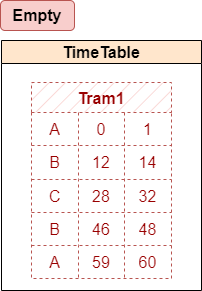

The diagram above was exported from draw.io. Its source (the exported page's mxGraphModel, read from the mxfile embedded in the PNG):
<mxGraphModel dx="1865" dy="489" grid="1" gridSize="10" guides="1" tooltips="1" connect="1" arrows="1" fold="1" page="1" pageScale="1" pageWidth="827" pageHeight="1169" math="0" shadow="0">
  <root>
    <mxCell id="0" />
    <mxCell id="1" parent="0" />
    <mxCell id="2" value="TimeTable" style="swimlane;whiteSpace=wrap;html=1;fillStyle=auto;fontFamily=Helvetica;fontSize=16;labelBackgroundColor=none;fillColor=#ffe6cc;swimlaneFillColor=#FFFFFF;strokeColor=#000000;" vertex="1" parent="1">
      <mxGeometry x="880" y="920" width="200" height="250" as="geometry">
        <mxRectangle x="30" y="820" width="120" height="30" as="alternateBounds" />
      </mxGeometry>
    </mxCell>
    <mxCell id="3" value="Tram1" style="shape=table;startSize=30;container=1;collapsible=0;childLayout=tableLayout;fontStyle=1;align=center;labelBackgroundColor=none;fillStyle=hatch;fontFamily=Helvetica;fontSize=16;fillColor=#f8cecc;strokeColor=#b85450;dashed=1;fontColor=#990000;" vertex="1" parent="2">
      <mxGeometry x="30" y="42" width="140" height="196" as="geometry" />
    </mxCell>
    <mxCell id="4" value="" style="shape=tableRow;horizontal=0;startSize=0;swimlaneHead=0;swimlaneBody=0;top=0;left=0;bottom=0;right=0;collapsible=0;dropTarget=0;fillColor=none;points=[[0,0.5],[1,0.5]];portConstraint=eastwest;labelBackgroundColor=none;fillStyle=auto;fontFamily=Helvetica;fontSize=16;fontColor=#000000;" vertex="1" parent="3">
      <mxGeometry y="30" width="140" height="33" as="geometry" />
    </mxCell>
    <mxCell id="5" value="A" style="shape=partialRectangle;html=1;whiteSpace=wrap;connectable=0;fillColor=none;top=0;left=0;bottom=0;right=0;overflow=hidden;labelBackgroundColor=none;fillStyle=auto;fontFamily=Helvetica;fontSize=16;fontColor=#990000;" vertex="1" parent="4">
      <mxGeometry width="47" height="33" as="geometry">
        <mxRectangle width="47" height="33" as="alternateBounds" />
      </mxGeometry>
    </mxCell>
    <mxCell id="6" value="0" style="shape=partialRectangle;html=1;whiteSpace=wrap;connectable=0;fillColor=none;top=0;left=0;bottom=0;right=0;overflow=hidden;labelBackgroundColor=none;fillStyle=auto;fontFamily=Helvetica;fontSize=16;fontColor=#990000;" vertex="1" parent="4">
      <mxGeometry x="47" width="46" height="33" as="geometry">
        <mxRectangle width="46" height="33" as="alternateBounds" />
      </mxGeometry>
    </mxCell>
    <mxCell id="7" value="1" style="shape=partialRectangle;html=1;whiteSpace=wrap;connectable=0;fillColor=none;top=0;left=0;bottom=0;right=0;overflow=hidden;labelBackgroundColor=none;fillStyle=auto;fontFamily=Helvetica;fontSize=16;fontColor=#990000;" vertex="1" parent="4">
      <mxGeometry x="93" width="47" height="33" as="geometry">
        <mxRectangle width="47" height="33" as="alternateBounds" />
      </mxGeometry>
    </mxCell>
    <mxCell id="8" value="" style="shape=tableRow;horizontal=0;startSize=0;swimlaneHead=0;swimlaneBody=0;top=0;left=0;bottom=0;right=0;collapsible=0;dropTarget=0;fillColor=none;points=[[0,0.5],[1,0.5]];portConstraint=eastwest;labelBackgroundColor=none;fillStyle=auto;fontFamily=Helvetica;fontSize=16;fontColor=#000000;" vertex="1" parent="3">
      <mxGeometry y="63" width="140" height="34" as="geometry" />
    </mxCell>
    <mxCell id="9" value="B" style="shape=partialRectangle;html=1;whiteSpace=wrap;connectable=0;fillColor=none;top=0;left=0;bottom=0;right=0;overflow=hidden;labelBackgroundColor=none;fillStyle=auto;fontFamily=Helvetica;fontSize=16;fontColor=#990000;" vertex="1" parent="8">
      <mxGeometry width="47" height="34" as="geometry">
        <mxRectangle width="47" height="34" as="alternateBounds" />
      </mxGeometry>
    </mxCell>
    <mxCell id="10" value="12" style="shape=partialRectangle;html=1;whiteSpace=wrap;connectable=0;fillColor=none;top=0;left=0;bottom=0;right=0;overflow=hidden;labelBackgroundColor=none;fillStyle=auto;fontFamily=Helvetica;fontSize=16;fontColor=#990000;" vertex="1" parent="8">
      <mxGeometry x="47" width="46" height="34" as="geometry">
        <mxRectangle width="46" height="34" as="alternateBounds" />
      </mxGeometry>
    </mxCell>
    <mxCell id="11" value="14" style="shape=partialRectangle;html=1;whiteSpace=wrap;connectable=0;fillColor=none;top=0;left=0;bottom=0;right=0;overflow=hidden;labelBackgroundColor=none;fillStyle=auto;fontFamily=Helvetica;fontSize=16;fontColor=#990000;" vertex="1" parent="8">
      <mxGeometry x="93" width="47" height="34" as="geometry">
        <mxRectangle width="47" height="34" as="alternateBounds" />
      </mxGeometry>
    </mxCell>
    <mxCell id="12" value="" style="shape=tableRow;horizontal=0;startSize=0;swimlaneHead=0;swimlaneBody=0;top=0;left=0;bottom=0;right=0;collapsible=0;dropTarget=0;fillColor=none;points=[[0,0.5],[1,0.5]];portConstraint=eastwest;labelBackgroundColor=none;fillStyle=auto;fontFamily=Helvetica;fontSize=16;fontColor=#000000;" vertex="1" parent="3">
      <mxGeometry y="97" width="140" height="33" as="geometry" />
    </mxCell>
    <mxCell id="13" value="C" style="shape=partialRectangle;html=1;whiteSpace=wrap;connectable=0;fillColor=none;top=0;left=0;bottom=0;right=0;overflow=hidden;labelBackgroundColor=none;fillStyle=auto;fontFamily=Helvetica;fontSize=16;fontColor=#990000;" vertex="1" parent="12">
      <mxGeometry width="47" height="33" as="geometry">
        <mxRectangle width="47" height="33" as="alternateBounds" />
      </mxGeometry>
    </mxCell>
    <mxCell id="14" value="28" style="shape=partialRectangle;html=1;whiteSpace=wrap;connectable=0;fillColor=none;top=0;left=0;bottom=0;right=0;overflow=hidden;labelBackgroundColor=none;fillStyle=auto;fontFamily=Helvetica;fontSize=16;fontColor=#990000;" vertex="1" parent="12">
      <mxGeometry x="47" width="46" height="33" as="geometry">
        <mxRectangle width="46" height="33" as="alternateBounds" />
      </mxGeometry>
    </mxCell>
    <mxCell id="15" value="32" style="shape=partialRectangle;html=1;whiteSpace=wrap;connectable=0;fillColor=none;top=0;left=0;bottom=0;right=0;overflow=hidden;labelBackgroundColor=none;fillStyle=auto;fontFamily=Helvetica;fontSize=16;fontColor=#990000;" vertex="1" parent="12">
      <mxGeometry x="93" width="47" height="33" as="geometry">
        <mxRectangle width="47" height="33" as="alternateBounds" />
      </mxGeometry>
    </mxCell>
    <mxCell id="16" style="shape=tableRow;horizontal=0;startSize=0;swimlaneHead=0;swimlaneBody=0;top=0;left=0;bottom=0;right=0;collapsible=0;dropTarget=0;fillColor=none;points=[[0,0.5],[1,0.5]];portConstraint=eastwest;labelBackgroundColor=none;fillStyle=auto;fontFamily=Helvetica;fontSize=16;fontColor=#000000;" vertex="1" parent="3">
      <mxGeometry y="130" width="140" height="33" as="geometry" />
    </mxCell>
    <mxCell id="17" value="B" style="shape=partialRectangle;html=1;whiteSpace=wrap;connectable=0;fillColor=none;top=0;left=0;bottom=0;right=0;overflow=hidden;labelBackgroundColor=none;fillStyle=auto;fontFamily=Helvetica;fontSize=16;fontColor=#990000;" vertex="1" parent="16">
      <mxGeometry width="47" height="33" as="geometry">
        <mxRectangle width="47" height="33" as="alternateBounds" />
      </mxGeometry>
    </mxCell>
    <mxCell id="18" value="46" style="shape=partialRectangle;html=1;whiteSpace=wrap;connectable=0;fillColor=none;top=0;left=0;bottom=0;right=0;overflow=hidden;labelBackgroundColor=none;fillStyle=auto;fontFamily=Helvetica;fontSize=16;fontColor=#990000;" vertex="1" parent="16">
      <mxGeometry x="47" width="46" height="33" as="geometry">
        <mxRectangle width="46" height="33" as="alternateBounds" />
      </mxGeometry>
    </mxCell>
    <mxCell id="19" value="48" style="shape=partialRectangle;html=1;whiteSpace=wrap;connectable=0;fillColor=none;top=0;left=0;bottom=0;right=0;overflow=hidden;labelBackgroundColor=none;fillStyle=auto;fontFamily=Helvetica;fontSize=16;fontColor=#990000;" vertex="1" parent="16">
      <mxGeometry x="93" width="47" height="33" as="geometry">
        <mxRectangle width="47" height="33" as="alternateBounds" />
      </mxGeometry>
    </mxCell>
    <mxCell id="20" style="shape=tableRow;horizontal=0;startSize=0;swimlaneHead=0;swimlaneBody=0;top=0;left=0;bottom=0;right=0;collapsible=0;dropTarget=0;fillColor=none;points=[[0,0.5],[1,0.5]];portConstraint=eastwest;labelBackgroundColor=none;fillStyle=auto;fontFamily=Helvetica;fontSize=16;fontColor=#000000;" vertex="1" parent="3">
      <mxGeometry y="163" width="140" height="33" as="geometry" />
    </mxCell>
    <mxCell id="21" value="A" style="shape=partialRectangle;html=1;whiteSpace=wrap;connectable=0;fillColor=none;top=0;left=0;bottom=0;right=0;overflow=hidden;labelBackgroundColor=none;fillStyle=auto;fontFamily=Helvetica;fontSize=16;fontColor=#990000;" vertex="1" parent="20">
      <mxGeometry width="47" height="33" as="geometry">
        <mxRectangle width="47" height="33" as="alternateBounds" />
      </mxGeometry>
    </mxCell>
    <mxCell id="22" value="59" style="shape=partialRectangle;html=1;whiteSpace=wrap;connectable=0;fillColor=none;top=0;left=0;bottom=0;right=0;overflow=hidden;labelBackgroundColor=none;fillStyle=auto;fontFamily=Helvetica;fontSize=16;fontColor=#990000;" vertex="1" parent="20">
      <mxGeometry x="47" width="46" height="33" as="geometry">
        <mxRectangle width="46" height="33" as="alternateBounds" />
      </mxGeometry>
    </mxCell>
    <mxCell id="23" value="60" style="shape=partialRectangle;html=1;whiteSpace=wrap;connectable=0;fillColor=none;top=0;left=0;bottom=0;right=0;overflow=hidden;labelBackgroundColor=none;fillStyle=auto;fontFamily=Helvetica;fontSize=16;fontColor=#990000;" vertex="1" parent="20">
      <mxGeometry x="93" width="47" height="33" as="geometry">
        <mxRectangle width="47" height="33" as="alternateBounds" />
      </mxGeometry>
    </mxCell>
    <mxCell id="24" value="Empty" style="rounded=1;whiteSpace=wrap;html=1;fontFamily=Helvetica;fontSize=16;fontStyle=1;fillColor=#f8cecc;strokeColor=#b85450;" vertex="1" parent="1">
      <mxGeometry x="879" y="880" width="74" height="30" as="geometry" />
    </mxCell>
  </root>
</mxGraphModel>